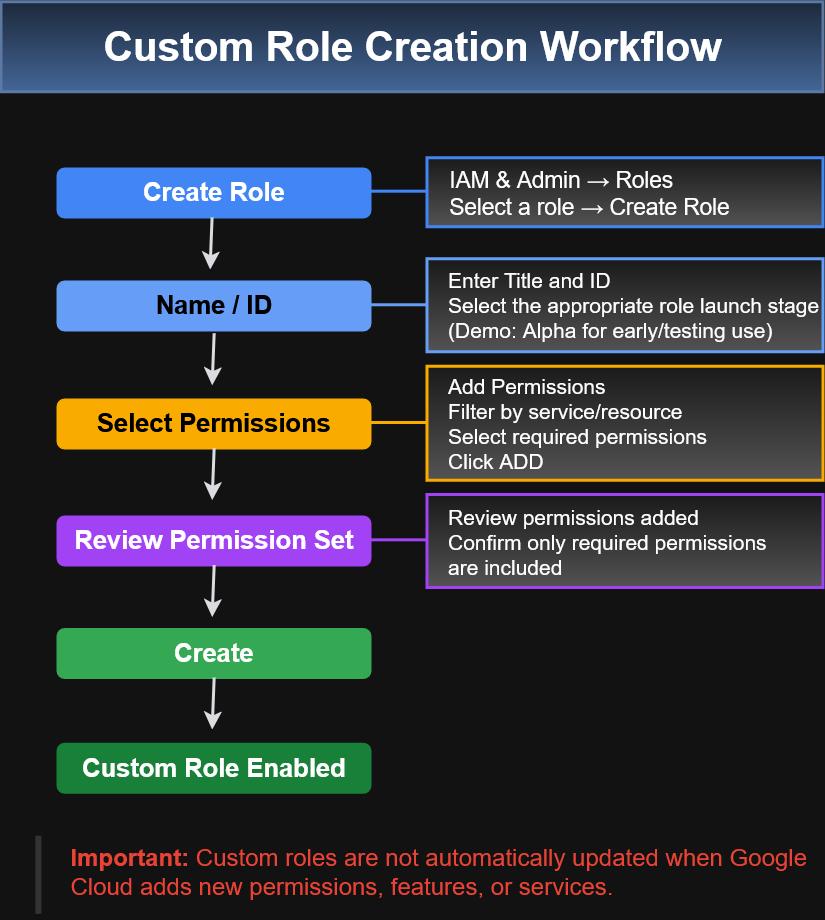

The diagram above was exported from draw.io. Its source (the exported page's mxGraphModel, read from the mxfile embedded in the PNG):
<mxGraphModel dx="1118" dy="717" grid="0" gridSize="2" guides="1" tooltips="1" connect="1" arrows="1" fold="1" page="1" pageScale="1" pageWidth="850" pageHeight="1100" math="0" shadow="0">
  <root>
    <mxCell id="0" />
    <mxCell id="1" parent="0" />
    <mxCell id="BUNdpHtHSATZLd-BVnom-2" parent="1" style="rounded=1;whiteSpace=wrap;html=1;fillColor=light-dark(#FFFFFF,#A142F4);strokeColor=light-dark(#000000,#A142F4);" value="&lt;b&gt;&lt;font style=&quot;font-size: 17px;&quot;&gt;Review Permission Set&lt;/font&gt;&lt;/b&gt;" vertex="1">
      <mxGeometry height="33" width="209" x="188" y="397.5" as="geometry" />
    </mxCell>
    <mxCell id="BUNdpHtHSATZLd-BVnom-4" parent="1" style="rounded=1;whiteSpace=wrap;html=1;fillColor=light-dark(#FFFFFF,#F9AB00);strokeColor=light-dark(#000000,#F9AB00);" value="&lt;b style=&quot;color: light-dark(rgb(0, 0, 0), rgb(0, 0, 0));&quot;&gt;&lt;font style=&quot;font-size: 17px;&quot;&gt;Select Permissions&lt;/font&gt;&lt;/b&gt;" vertex="1">
      <mxGeometry height="33" width="209" x="188" y="319.5" as="geometry" />
    </mxCell>
    <mxCell id="BUNdpHtHSATZLd-BVnom-5" parent="1" style="rounded=1;whiteSpace=wrap;html=1;fillColor=light-dark(#FFFFFF,#669DF6);strokeColor=light-dark(#000000,#669DF6);" value="&lt;b style=&quot;color: light-dark(rgb(0, 0, 0), rgb(0, 0, 0));&quot;&gt;&lt;font style=&quot;font-size: 17px;&quot;&gt;Name / ID&lt;/font&gt;&lt;/b&gt;" vertex="1">
      <mxGeometry height="33" width="209" x="188" y="240.8" as="geometry" />
    </mxCell>
    <mxCell id="BUNdpHtHSATZLd-BVnom-6" parent="1" style="rounded=1;whiteSpace=wrap;html=1;fillColor=light-dark(#FFFFFF,#4285F4);strokeColor=light-dark(#000000,#4285F4);" value="&lt;b&gt;&lt;font style=&quot;font-size: 17px;&quot;&gt;Create Role&lt;/font&gt;&lt;/b&gt;" vertex="1">
      <mxGeometry height="33" width="209" x="188" y="165.5" as="geometry" />
    </mxCell>
    <mxCell id="BUNdpHtHSATZLd-BVnom-7" parent="1" style="rounded=1;whiteSpace=wrap;html=1;fillColor=light-dark(#FFFFFF,#34A853);strokeColor=light-dark(#000000,#34A853);" value="&lt;b&gt;&lt;font style=&quot;font-size: 17px;&quot;&gt;Create&lt;/font&gt;&lt;/b&gt;" vertex="1">
      <mxGeometry height="33" width="209" x="188" y="472.5" as="geometry" />
    </mxCell>
    <mxCell id="BUNdpHtHSATZLd-BVnom-8" parent="1" style="rounded=1;whiteSpace=wrap;html=1;fillColor=light-dark(#FFFFFF,#188038);strokeColor=light-dark(#000000,#188038);" value="&lt;b&gt;&lt;font style=&quot;font-size: 17px;&quot;&gt;Custom Role Enabled&lt;/font&gt;&lt;/b&gt;" vertex="1">
      <mxGeometry height="33" width="209" x="188" y="549" as="geometry" />
    </mxCell>
    <mxCell id="BUNdpHtHSATZLd-BVnom-19" parent="1" style="text;html=1;whiteSpace=wrap;strokeColor=none;fillColor=none;align=left;verticalAlign=middle;rounded=0;" value="&lt;div align=&quot;left&quot;&gt;&lt;font style=&quot;font-size: 16px; color: light-dark(rgb(0, 0, 0), rgb(234, 67, 53));&quot;&gt;&lt;strong&gt;Important:&lt;/strong&gt; Custom roles are not automatically updated when Google Cloud adds new permissions, features, or services.&lt;/font&gt;&lt;/div&gt;" vertex="1">
      <mxGeometry height="43" width="504" x="195" y="613.47" as="geometry" />
    </mxCell>
    <mxCell id="BUNdpHtHSATZLd-BVnom-24" edge="1" parent="1" style="edgeStyle=orthogonalEdgeStyle;rounded=0;orthogonalLoop=1;jettySize=auto;html=1;exitX=0.5;exitY=1;exitDx=0;exitDy=0;strokeWidth=2;strokeColor=light-dark(#000000,#DADCE0);">
      <mxGeometry relative="1" as="geometry">
        <mxPoint x="291.78999999999996" y="198.8" as="sourcePoint" />
        <mxPoint x="290.43" y="233.52" as="targetPoint" />
      </mxGeometry>
    </mxCell>
    <mxCell id="BUNdpHtHSATZLd-BVnom-28" edge="1" parent="1" style="endArrow=none;html=1;rounded=0;strokeWidth=4;strokeColor=light-dark(#000000,#333333);" value="">
      <mxGeometry height="50" relative="1" width="50" as="geometry">
        <mxPoint x="176" y="663.0600000000001" as="sourcePoint" />
        <mxPoint x="176" y="611" as="targetPoint" />
      </mxGeometry>
    </mxCell>
    <mxCell id="BUNdpHtHSATZLd-BVnom-29" parent="1" style="rounded=0;whiteSpace=wrap;html=1;strokeWidth=2;fillColor=#f5f5f5;gradientColor=#b3b3b3;strokeColor=light-dark(#666666,#4285F4);align=left;" value="&lt;div align=&quot;left&quot;&gt;&lt;font style=&quot;font-size: 15px;&quot;&gt;&amp;nbsp; &amp;nbsp;IAM &amp;amp; Admin → Roles&lt;/font&gt;&lt;br&gt;&lt;font style=&quot;font-size: 15px;&quot;&gt;&amp;nbsp; &amp;nbsp;Select a role → Create Role&lt;/font&gt;&lt;/div&gt;" vertex="1">
      <mxGeometry height="46" width="264" x="435" y="159" as="geometry" />
    </mxCell>
    <mxCell id="BUNdpHtHSATZLd-BVnom-30" parent="1" style="rounded=0;whiteSpace=wrap;html=1;strokeWidth=2;align=left;fillColor=#f5f5f5;gradientColor=#b3b3b3;strokeColor=light-dark(#666666,#669DF6);" value="&lt;font style=&quot;font-size: 14px;&quot;&gt;&amp;nbsp; &amp;nbsp;Enter Title and ID&lt;br&gt;&amp;nbsp; &amp;nbsp;Select the appropriate role launch stage&lt;br&gt;&amp;nbsp; &amp;nbsp;(Demo: Alpha for early/testing use)&lt;/font&gt;" vertex="1">
      <mxGeometry height="62" width="264" x="435" y="226.3" as="geometry" />
    </mxCell>
    <mxCell id="BUNdpHtHSATZLd-BVnom-32" parent="1" style="rounded=0;whiteSpace=wrap;html=1;strokeWidth=2;align=left;fillColor=#f5f5f5;gradientColor=#b3b3b3;strokeColor=light-dark(#666666,#F9AB00);" value="&lt;div align=&quot;left&quot;&gt;&lt;font style=&quot;font-size: 14px;&quot;&gt;&amp;nbsp; &amp;nbsp;Add Permissions&lt;br&gt;&amp;nbsp; &amp;nbsp;Filter by service/resource&lt;br&gt;&amp;nbsp; &amp;nbsp;Select required permissions&lt;br&gt;&amp;nbsp; &amp;nbsp;Click ADD&lt;/font&gt;&lt;/div&gt;" vertex="1">
      <mxGeometry height="76" width="264" x="435" y="298" as="geometry" />
    </mxCell>
    <mxCell id="BUNdpHtHSATZLd-BVnom-33" parent="1" style="rounded=0;whiteSpace=wrap;html=1;strokeWidth=2;align=left;fillColor=#f5f5f5;gradientColor=#b3b3b3;strokeColor=light-dark(#666666,#A142F4);" value="&lt;div align=&quot;left&quot;&gt;&lt;font style=&quot;font-size: 14px;&quot;&gt;&amp;nbsp; &amp;nbsp;Review permissions added&lt;/font&gt;&lt;/div&gt;&lt;div align=&quot;left&quot;&gt;&lt;font style=&quot;font-size: 14px;&quot;&gt;&amp;nbsp; &amp;nbsp;Confirm only required permissions&lt;/font&gt;&lt;/div&gt;&lt;div align=&quot;left&quot;&gt;&lt;font style=&quot;font-size: 14px;&quot;&gt;&amp;nbsp; &amp;nbsp;are included&lt;/font&gt;&lt;/div&gt;" vertex="1">
      <mxGeometry height="62" width="264" x="435" y="383.5" as="geometry" />
    </mxCell>
    <mxCell id="BUNdpHtHSATZLd-BVnom-34" edge="1" parent="1" style="endArrow=none;html=1;rounded=0;strokeWidth=2;strokeColor=light-dark(#000000,#4285F4);" value="">
      <mxGeometry height="50" relative="1" width="50" as="geometry">
        <mxPoint x="397" y="181.29000000000002" as="sourcePoint" />
        <mxPoint x="434.86" y="181.29000000000002" as="targetPoint" />
      </mxGeometry>
    </mxCell>
    <mxCell id="BUNdpHtHSATZLd-BVnom-35" edge="1" parent="1" style="endArrow=none;html=1;rounded=0;strokeWidth=2;strokeColor=light-dark(#000000,#669DF6);" value="">
      <mxGeometry height="50" relative="1" width="50" as="geometry">
        <mxPoint x="397" y="257.01" as="sourcePoint" />
        <mxPoint x="434.86" y="257.01" as="targetPoint" />
      </mxGeometry>
    </mxCell>
    <mxCell id="BUNdpHtHSATZLd-BVnom-36" edge="1" parent="1" style="endArrow=none;html=1;rounded=0;strokeWidth=2;strokeColor=light-dark(#000000,#F9AB00);" value="">
      <mxGeometry height="50" relative="1" width="50" as="geometry">
        <mxPoint x="397" y="335.5" as="sourcePoint" />
        <mxPoint x="434.86" y="335.5" as="targetPoint" />
      </mxGeometry>
    </mxCell>
    <mxCell id="BUNdpHtHSATZLd-BVnom-37" edge="1" parent="1" style="endArrow=none;html=1;rounded=0;strokeWidth=2;strokeColor=light-dark(#000000,#A142F4);" value="">
      <mxGeometry height="50" relative="1" width="50" as="geometry">
        <mxPoint x="397" y="413.71" as="sourcePoint" />
        <mxPoint x="434.86" y="413.71" as="targetPoint" />
      </mxGeometry>
    </mxCell>
    <mxCell id="BUNdpHtHSATZLd-BVnom-38" parent="1" style="rounded=0;whiteSpace=wrap;html=1;strokeWidth=2;strokeColor=#6c8ebf;fillColor=#dae8fc;gradientColor=#7ea6e0;" value="&lt;b&gt;&lt;font style=&quot;font-size: 27px;&quot;&gt;Custom Role Creation Workflow&lt;/font&gt;&lt;/b&gt;" vertex="1">
      <mxGeometry height="60" width="548" x="151" y="55" as="geometry" />
    </mxCell>
    <mxCell id="BUNdpHtHSATZLd-BVnom-39" edge="1" parent="1" style="edgeStyle=orthogonalEdgeStyle;rounded=0;orthogonalLoop=1;jettySize=auto;html=1;exitX=0.5;exitY=1;exitDx=0;exitDy=0;strokeWidth=2;strokeColor=light-dark(#000000,#DADCE0);">
      <mxGeometry relative="1" as="geometry">
        <mxPoint x="293.17999999999995" y="276" as="sourcePoint" />
        <mxPoint x="291.82" y="310.72" as="targetPoint" />
      </mxGeometry>
    </mxCell>
    <mxCell id="BUNdpHtHSATZLd-BVnom-40" edge="1" parent="1" style="edgeStyle=orthogonalEdgeStyle;rounded=0;orthogonalLoop=1;jettySize=auto;html=1;exitX=0.5;exitY=1;exitDx=0;exitDy=0;strokeWidth=2;strokeColor=light-dark(#000000,#DADCE0);">
      <mxGeometry relative="1" as="geometry">
        <mxPoint x="293.17999999999995" y="352.5" as="sourcePoint" />
        <mxPoint x="291.82" y="387.22" as="targetPoint" />
      </mxGeometry>
    </mxCell>
    <mxCell id="BUNdpHtHSATZLd-BVnom-41" edge="1" parent="1" style="edgeStyle=orthogonalEdgeStyle;rounded=0;orthogonalLoop=1;jettySize=auto;html=1;exitX=0.5;exitY=1;exitDx=0;exitDy=0;strokeWidth=2;strokeColor=light-dark(#000000,#DADCE0);">
      <mxGeometry relative="1" as="geometry">
        <mxPoint x="293.18999999999994" y="430.5" as="sourcePoint" />
        <mxPoint x="291.83" y="465.22" as="targetPoint" />
      </mxGeometry>
    </mxCell>
    <mxCell id="BUNdpHtHSATZLd-BVnom-42" edge="1" parent="1" style="edgeStyle=orthogonalEdgeStyle;rounded=0;orthogonalLoop=1;jettySize=auto;html=1;exitX=0.5;exitY=1;exitDx=0;exitDy=0;strokeWidth=2;strokeColor=light-dark(#000000,#DADCE0);">
      <mxGeometry relative="1" as="geometry">
        <mxPoint x="293.17999999999995" y="505.5" as="sourcePoint" />
        <mxPoint x="291.82" y="540.22" as="targetPoint" />
      </mxGeometry>
    </mxCell>
  </root>
</mxGraphModel>